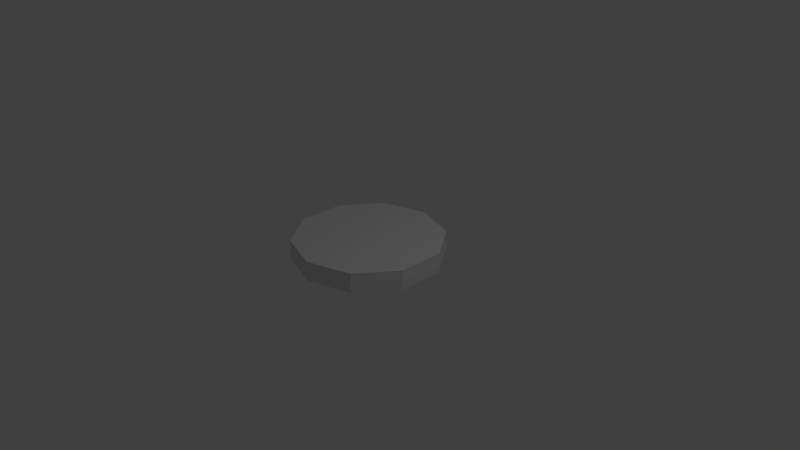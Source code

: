 # Source: cymbal.blend  (saved by Blender 2.79.0; exported with 4.5.12 LTS)
import bpy
from mathutils import Matrix  # noqa: F401  (used for matrix-valued properties, if any)

bpy.ops.wm.read_factory_settings(use_empty=True)
scene = bpy.context.scene
scene.name = 'Scene'

# ---- collections
col_collection_1 = bpy.data.collections.new('Collection 1'); scene.collection.children.link(col_collection_1)

# ---- world
world_world = bpy.data.worlds.new('World'); scene.world = world_world
world_world.color = (0.05088, 0.05088, 0.05088)
world_world.use_sun_shadow = False
world_world.sun_shadow_jitter_overblur = 0.0
world_world.cycles.sampling_method = 'MANUAL'

# ---- cameras
cam_camera = bpy.data.cameras.new('Camera')
cam_camera.clip_end = 100.0
cam_camera.lens = 35.0
cam_camera.sensor_width = 32.0
cam_camera.sensor_height = 18.0
cam_camera.ortho_scale = 7.314
cam_camera.dof.focus_distance = 0.0
cam_camera.dof.aperture_fstop = 128.0

# ---- lights
light_lamp = bpy.data.lights.new('Lamp', 'POINT')
light_lamp.transmission_factor = 0.0
light_lamp.cutoff_distance = 30.0
light_lamp.energy = 100.0
light_lamp.shadow_buffer_clip_start = 1.001
light_lamp.shadow_soft_size = 0.1
light_lamp.shadow_maximum_resolution = 0.006
light_lamp.use_absolute_resolution = True

# ---- meshes
me_circle = bpy.data.meshes.new('Circle')
me_circle.from_pydata([(0.0, 0.0, 0.0), (0.0, 1.0, 0.0), (-0.5878, 0.809, 0.0), (-0.9511, 0.309, 0.0), (-0.9511, -0.309, 0.0), (-0.5878, -0.809, 0.0), (8.742e-08, -1.0, 0.0), (0.5878, -0.809, 0.0), (0.9511, -0.309, 0.0), (0.9511, 0.309, 0.0), (0.5878, 0.809, 0.0), (0.0, 0.0, 0.2627), (0.0, 1.0, 0.2627), (-0.5878, 0.809, 0.2627), (-0.9511, 0.309, 0.2627), (-0.9511, -0.309, 0.2627), (-0.5878, -0.809, 0.2627), (8.742e-08, -1.0, 0.2627), (0.5878, -0.809, 0.2627), (0.9511, -0.309, 0.2627), (0.9511, 0.309, 0.2627), (0.5878, 0.809, 0.2627)], [], [(0, 2, 1), (0, 3, 2), (0, 4, 3), (0, 5, 4), (0, 6, 5), (0, 7, 6), (0, 8, 7), (0, 9, 8), (0, 10, 9), (0, 1, 10), (11, 12, 13), (11, 13, 14), (11, 14, 15), (11, 15, 16), (11, 16, 17), (11, 17, 18), (11, 18, 19), (11, 19, 20), (11, 20, 21), (11, 21, 12), (8, 9, 20, 19), (3, 4, 15, 14), (10, 1, 12, 21), (5, 6, 17, 16), (7, 8, 19, 18), (2, 3, 14, 13), (9, 10, 21, 20), (1, 2, 13, 12), (4, 5, 16, 15), (6, 7, 18, 17)])
me_circle.use_remesh_preserve_volume = False
me_circle.use_remesh_preserve_attributes = False
me_circle.use_mirror_vertex_groups = False
me_circle.update()

# ---- objects
ob_circle = bpy.data.objects.new('Circle', me_circle)
ob_lamp = bpy.data.objects.new('Lamp', light_lamp)
ob_camera = bpy.data.objects.new('Camera', cam_camera)

# ---- transforms, parenting, visibility, modifiers, constraints
ob_circle.location = (0.0, 0.0, 0.0)
ob_circle.lineart.crease_threshold = 0.0
ob_lamp.location = (4.076, 1.005, 5.904)
ob_lamp.rotation_euler = (0.6503, 0.05522, 1.866)
ob_lamp.lock_rotations_4d = False
ob_lamp.empty_display_type = 'ARROWS'
ob_lamp.color = (0.0, 0.0, 0.0, 0.0)
ob_lamp.lineart.crease_threshold = 0.0
ob_camera.location = (7.481, -6.508, 5.344)
ob_camera.rotation_euler = (1.109, 0.0, 0.8149)
ob_camera.lock_rotations_4d = False
ob_camera.empty_display_type = 'ARROWS'
ob_camera.color = (0.0, 0.0, 0.0, 0.0)
ob_camera.display_type = 'WIRE'
ob_camera.lineart.crease_threshold = 0.0

# ---- collection membership
col_collection_1.objects.link(ob_circle)
col_collection_1.objects.link(ob_lamp)
col_collection_1.objects.link(ob_camera)

# ---- scene / render settings (as saved in the file)
scene.camera = ob_camera
scene.frame_start = 1; scene.frame_end = 250; scene.frame_set(1)
scene.render.engine = 'BLENDER_EEVEE_NEXT'
scene.render.resolution_percentage = 50
scene.render.dither_intensity = 0.0
scene.cycles.use_denoising = False
scene.cycles.samples = 128
scene.cycles.sampling_pattern = 'TABULATED_SOBOL'
scene.cycles.use_adaptive_sampling = False
scene.cycles.use_light_tree = False
scene.cycles.blur_glossy = 0.0
scene.cycles.sample_clamp_indirect = 0.0
scene.view_settings.view_transform = 'Standard'
bpy.context.view_layer.update()
